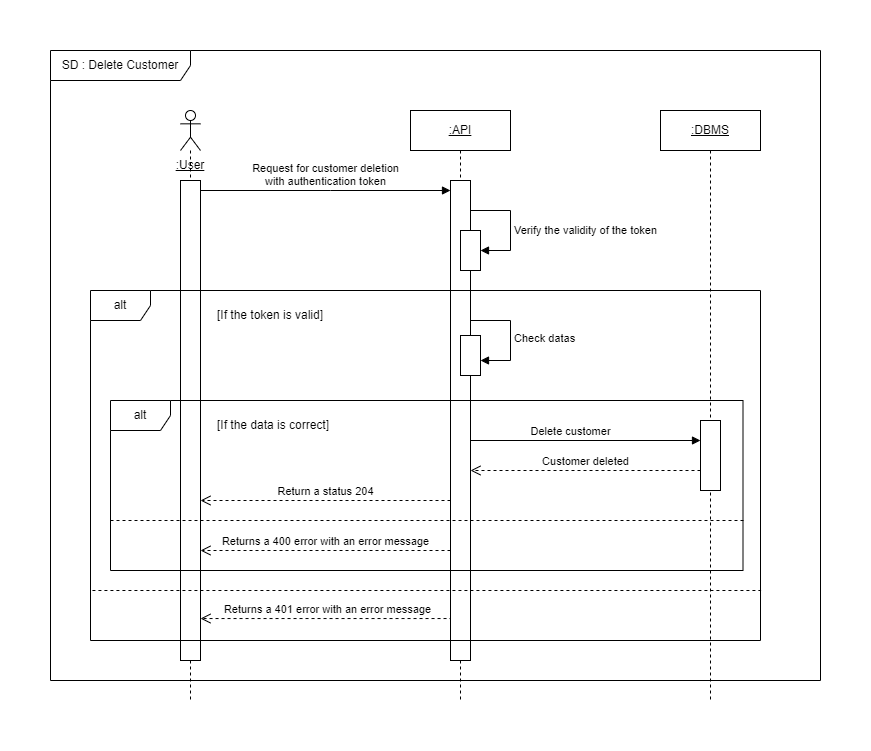

The diagram above was exported from draw.io. Its source (the exported page's mxGraphModel, read from the mxfile embedded in the PNG):
<mxGraphModel dx="1418" dy="838" grid="1" gridSize="10" guides="1" tooltips="1" connect="1" arrows="1" fold="1" page="1" pageScale="1" pageWidth="827" pageHeight="1169" math="0" shadow="0">
  <root>
    <mxCell id="0" />
    <mxCell id="1" parent="0" />
    <mxCell id="Re8n_VJptPzaU-qCZ5iW-5" value=":API" style="shape=umlLifeline;perimeter=lifelinePerimeter;whiteSpace=wrap;html=1;container=1;dropTarget=0;collapsible=0;recursiveResize=0;outlineConnect=0;portConstraint=eastwest;newEdgeStyle={&quot;edgeStyle&quot;:&quot;elbowEdgeStyle&quot;,&quot;elbow&quot;:&quot;vertical&quot;,&quot;curved&quot;:0,&quot;rounded&quot;:0};fontStyle=4" parent="1" vertex="1">
      <mxGeometry x="380" y="80" width="100" height="590" as="geometry" />
    </mxCell>
    <mxCell id="Re8n_VJptPzaU-qCZ5iW-15" value="" style="html=1;points=[];perimeter=orthogonalPerimeter;outlineConnect=0;targetShapes=umlLifeline;portConstraint=eastwest;newEdgeStyle={&quot;edgeStyle&quot;:&quot;elbowEdgeStyle&quot;,&quot;elbow&quot;:&quot;vertical&quot;,&quot;curved&quot;:0,&quot;rounded&quot;:0};" parent="Re8n_VJptPzaU-qCZ5iW-5" vertex="1">
      <mxGeometry x="40" y="70" width="20" height="480" as="geometry" />
    </mxCell>
    <mxCell id="N3PT0vqg0QaNjBo_fJtz-11" value="" style="html=1;points=[];perimeter=orthogonalPerimeter;outlineConnect=0;targetShapes=umlLifeline;portConstraint=eastwest;newEdgeStyle={&quot;edgeStyle&quot;:&quot;elbowEdgeStyle&quot;,&quot;elbow&quot;:&quot;vertical&quot;,&quot;curved&quot;:0,&quot;rounded&quot;:0};" parent="Re8n_VJptPzaU-qCZ5iW-5" vertex="1">
      <mxGeometry x="50" y="120" width="20" height="40" as="geometry" />
    </mxCell>
    <mxCell id="Re8n_VJptPzaU-qCZ5iW-6" value="" style="shape=umlLifeline;perimeter=lifelinePerimeter;whiteSpace=wrap;html=1;container=1;dropTarget=0;collapsible=0;recursiveResize=0;outlineConnect=0;portConstraint=eastwest;newEdgeStyle={&quot;edgeStyle&quot;:&quot;elbowEdgeStyle&quot;,&quot;elbow&quot;:&quot;vertical&quot;,&quot;curved&quot;:0,&quot;rounded&quot;:0};participant=umlActor;" parent="1" vertex="1">
      <mxGeometry x="150" y="80" width="20" height="590" as="geometry" />
    </mxCell>
    <mxCell id="Re8n_VJptPzaU-qCZ5iW-16" value="Request for customer deletion &lt;br&gt;with authentication token" style="verticalAlign=bottom;endArrow=block;edgeStyle=elbowEdgeStyle;elbow=vertical;curved=0;rounded=0;html=1;" parent="1" source="BhV0y8SXA7PZPgxYEH5C-1" target="Re8n_VJptPzaU-qCZ5iW-15" edge="1">
      <mxGeometry relative="1" as="geometry">
        <mxPoint x="280" y="150" as="sourcePoint" />
        <Array as="points">
          <mxPoint x="300" y="160" />
        </Array>
        <mxPoint as="offset" />
      </mxGeometry>
    </mxCell>
    <mxCell id="N3PT0vqg0QaNjBo_fJtz-1" value=":User" style="text;html=1;strokeColor=none;fillColor=none;align=center;verticalAlign=middle;whiteSpace=wrap;rounded=0;fontStyle=4" parent="1" vertex="1">
      <mxGeometry x="130" y="120" width="60" height="30" as="geometry" />
    </mxCell>
    <mxCell id="N3PT0vqg0QaNjBo_fJtz-6" value="SD : Delete Customer" style="shape=umlFrame;whiteSpace=wrap;html=1;pointerEvents=0;width=140;height=30;" parent="1" vertex="1">
      <mxGeometry x="20" y="20" width="770" height="630" as="geometry" />
    </mxCell>
    <mxCell id="N3PT0vqg0QaNjBo_fJtz-7" value=":DBMS" style="shape=umlLifeline;perimeter=lifelinePerimeter;whiteSpace=wrap;html=1;container=1;dropTarget=0;collapsible=0;recursiveResize=0;outlineConnect=0;portConstraint=eastwest;newEdgeStyle={&quot;edgeStyle&quot;:&quot;elbowEdgeStyle&quot;,&quot;elbow&quot;:&quot;vertical&quot;,&quot;curved&quot;:0,&quot;rounded&quot;:0};fontStyle=4" parent="1" vertex="1">
      <mxGeometry x="630" y="80" width="100" height="590" as="geometry" />
    </mxCell>
    <mxCell id="N3PT0vqg0QaNjBo_fJtz-8" value="" style="html=1;points=[];perimeter=orthogonalPerimeter;outlineConnect=0;targetShapes=umlLifeline;portConstraint=eastwest;newEdgeStyle={&quot;edgeStyle&quot;:&quot;elbowEdgeStyle&quot;,&quot;elbow&quot;:&quot;vertical&quot;,&quot;curved&quot;:0,&quot;rounded&quot;:0};" parent="N3PT0vqg0QaNjBo_fJtz-7" vertex="1">
      <mxGeometry x="40" y="310" width="20" height="70" as="geometry" />
    </mxCell>
    <mxCell id="N3PT0vqg0QaNjBo_fJtz-12" value="Verify the validity of the token" style="html=1;align=left;spacingLeft=2;endArrow=block;rounded=0;edgeStyle=orthogonalEdgeStyle;curved=0;rounded=0;" parent="1" target="N3PT0vqg0QaNjBo_fJtz-11" edge="1">
      <mxGeometry x="0.2308" relative="1" as="geometry">
        <mxPoint x="440" y="200" as="sourcePoint" />
        <Array as="points">
          <mxPoint x="440" y="180" />
          <mxPoint x="480" y="180" />
          <mxPoint x="480" y="220" />
        </Array>
        <mxPoint as="offset" />
      </mxGeometry>
    </mxCell>
    <mxCell id="N3PT0vqg0QaNjBo_fJtz-9" value="Delete customer" style="html=1;verticalAlign=bottom;endArrow=block;edgeStyle=elbowEdgeStyle;elbow=vertical;curved=0;rounded=0;" parent="1" target="N3PT0vqg0QaNjBo_fJtz-8" edge="1">
      <mxGeometry x="0.1034" relative="1" as="geometry">
        <mxPoint x="440" y="470" as="sourcePoint" />
        <Array as="points">
          <mxPoint x="490" y="410" />
        </Array>
        <mxPoint as="offset" />
      </mxGeometry>
    </mxCell>
    <mxCell id="N3PT0vqg0QaNjBo_fJtz-10" value="Customer deleted" style="html=1;verticalAlign=bottom;endArrow=open;dashed=1;endSize=8;edgeStyle=elbowEdgeStyle;elbow=vertical;curved=0;rounded=0;" parent="1" edge="1">
      <mxGeometry relative="1" as="geometry">
        <mxPoint x="440" y="440" as="targetPoint" />
        <Array as="points">
          <mxPoint x="510" y="440" />
          <mxPoint x="530" y="480" />
          <mxPoint x="610" y="480" />
          <mxPoint x="620" y="480" />
          <mxPoint x="510" y="490" />
        </Array>
        <mxPoint x="670" y="440" as="sourcePoint" />
        <mxPoint as="offset" />
      </mxGeometry>
    </mxCell>
    <mxCell id="N3PT0vqg0QaNjBo_fJtz-14" value="[If the token is valid]" style="text;html=1;strokeColor=none;fillColor=none;align=center;verticalAlign=middle;whiteSpace=wrap;rounded=0;fontStyle=0" parent="1" vertex="1">
      <mxGeometry x="170" y="270" width="140" height="30" as="geometry" />
    </mxCell>
    <mxCell id="N3PT0vqg0QaNjBo_fJtz-15" value="" style="html=1;points=[];perimeter=orthogonalPerimeter;outlineConnect=0;targetShapes=umlLifeline;portConstraint=eastwest;newEdgeStyle={&quot;edgeStyle&quot;:&quot;elbowEdgeStyle&quot;,&quot;elbow&quot;:&quot;vertical&quot;,&quot;curved&quot;:0,&quot;rounded&quot;:0};" parent="1" vertex="1">
      <mxGeometry x="430" y="305" width="20" height="40" as="geometry" />
    </mxCell>
    <mxCell id="N3PT0vqg0QaNjBo_fJtz-16" value="Check datas" style="html=1;align=left;spacingLeft=2;endArrow=block;rounded=0;edgeStyle=orthogonalEdgeStyle;curved=0;rounded=0;" parent="1" target="N3PT0vqg0QaNjBo_fJtz-15" edge="1">
      <mxGeometry x="0.0545" relative="1" as="geometry">
        <mxPoint x="440" y="290" as="sourcePoint" />
        <Array as="points">
          <mxPoint x="480" y="290" />
          <mxPoint x="480" y="330" />
        </Array>
        <mxPoint as="offset" />
      </mxGeometry>
    </mxCell>
    <mxCell id="N3PT0vqg0QaNjBo_fJtz-19" value="[If the data is correct]" style="text;html=1;strokeColor=none;fillColor=none;align=center;verticalAlign=middle;whiteSpace=wrap;rounded=0;fontStyle=0" parent="1" vertex="1">
      <mxGeometry x="143" y="380" width="200" height="30" as="geometry" />
    </mxCell>
    <mxCell id="N3PT0vqg0QaNjBo_fJtz-23" value="Return a status 204" style="html=1;verticalAlign=bottom;endArrow=open;dashed=1;endSize=8;edgeStyle=elbowEdgeStyle;elbow=vertical;curved=0;rounded=0;" parent="1" edge="1">
      <mxGeometry relative="1" as="geometry">
        <mxPoint x="170" y="470" as="targetPoint" />
        <mxPoint x="420" y="470" as="sourcePoint" />
        <Array as="points">
          <mxPoint x="242.5" y="470" />
          <mxPoint x="262.5" y="510" />
          <mxPoint x="342.5" y="510" />
          <mxPoint x="352.5" y="510" />
          <mxPoint x="242.5" y="520" />
        </Array>
        <mxPoint as="offset" />
      </mxGeometry>
    </mxCell>
    <mxCell id="N3PT0vqg0QaNjBo_fJtz-25" value="Returns a 400 error with an error message" style="html=1;verticalAlign=bottom;endArrow=open;dashed=1;endSize=8;edgeStyle=elbowEdgeStyle;elbow=vertical;curved=0;rounded=0;" parent="1" edge="1">
      <mxGeometry relative="1" as="geometry">
        <mxPoint x="170" y="520" as="targetPoint" />
        <mxPoint x="420" y="520" as="sourcePoint" />
        <Array as="points">
          <mxPoint x="242.5" y="520" />
          <mxPoint x="262.5" y="560" />
          <mxPoint x="342.5" y="560" />
          <mxPoint x="352.5" y="560" />
          <mxPoint x="242.5" y="570" />
        </Array>
        <mxPoint as="offset" />
      </mxGeometry>
    </mxCell>
    <mxCell id="N3PT0vqg0QaNjBo_fJtz-26" value="Returns a 401 error with an error message" style="html=1;verticalAlign=bottom;endArrow=open;dashed=1;endSize=8;edgeStyle=elbowEdgeStyle;elbow=vertical;curved=0;rounded=0;exitX=0;exitY=0.684;exitDx=0;exitDy=0;exitPerimeter=0;" parent="1" edge="1">
      <mxGeometry x="0.272" relative="1" as="geometry">
        <mxPoint x="170" y="588.04" as="targetPoint" />
        <mxPoint x="420" y="490" as="sourcePoint" />
        <Array as="points">
          <mxPoint x="340" y="588.04" />
          <mxPoint x="360" y="578.04" />
          <mxPoint x="240" y="558.04" />
          <mxPoint x="242.5" y="568.04" />
          <mxPoint x="262.5" y="608.04" />
          <mxPoint x="342.5" y="608.04" />
          <mxPoint x="352.5" y="608.04" />
          <mxPoint x="242.5" y="618.04" />
        </Array>
        <mxPoint as="offset" />
      </mxGeometry>
    </mxCell>
    <mxCell id="BhV0y8SXA7PZPgxYEH5C-1" value="" style="html=1;points=[];perimeter=orthogonalPerimeter;outlineConnect=0;targetShapes=umlLifeline;portConstraint=eastwest;newEdgeStyle={&quot;edgeStyle&quot;:&quot;elbowEdgeStyle&quot;,&quot;elbow&quot;:&quot;vertical&quot;,&quot;curved&quot;:0,&quot;rounded&quot;:0};" parent="1" vertex="1">
      <mxGeometry x="150" y="150" width="20" height="480" as="geometry" />
    </mxCell>
    <mxCell id="ZOyB7aOdemdX4cD5MW8H-1" value="" style="endArrow=none;dashed=1;html=1;rounded=0;entryX=0.998;entryY=0.854;entryDx=0;entryDy=0;entryPerimeter=0;exitX=0;exitY=0.854;exitDx=0;exitDy=0;exitPerimeter=0;" parent="1" edge="1">
      <mxGeometry width="50" height="50" relative="1" as="geometry">
        <mxPoint x="61.92" y="559.9999999999999" as="sourcePoint" />
        <mxPoint x="730.5799999999998" y="559.9999999999999" as="targetPoint" />
      </mxGeometry>
    </mxCell>
    <mxCell id="N3PT0vqg0QaNjBo_fJtz-24" value="" style="endArrow=none;dashed=1;html=1;rounded=0;exitX=0.002;exitY=0.7;exitDx=0;exitDy=0;exitPerimeter=0;entryX=1.004;entryY=0.7;entryDx=0;entryDy=0;entryPerimeter=0;" parent="1" edge="1">
      <mxGeometry width="50" height="50" relative="1" as="geometry">
        <mxPoint x="79.9950000000001" y="490" as="sourcePoint" />
        <mxPoint x="713.7599999999998" y="490" as="targetPoint" />
      </mxGeometry>
    </mxCell>
    <mxCell id="N3PT0vqg0QaNjBo_fJtz-18" value="alt" style="shape=umlFrame;whiteSpace=wrap;html=1;pointerEvents=0;" parent="1" vertex="1">
      <mxGeometry x="80" y="370" width="632.5" height="170" as="geometry" />
    </mxCell>
    <mxCell id="N3PT0vqg0QaNjBo_fJtz-13" value="alt" style="shape=umlFrame;whiteSpace=wrap;html=1;pointerEvents=0;" parent="1" vertex="1">
      <mxGeometry x="60" y="260" width="670" height="350" as="geometry" />
    </mxCell>
  </root>
</mxGraphModel>